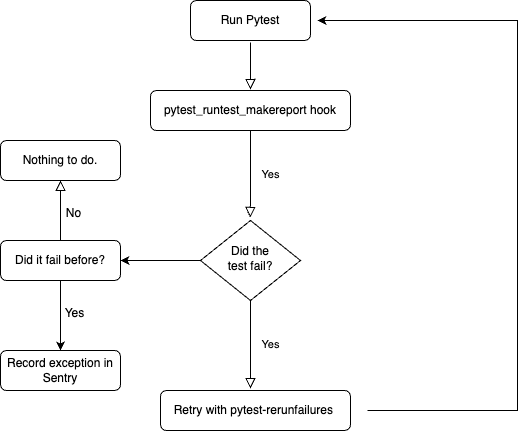

The diagram above was exported from draw.io. Its source (the exported page's mxGraphModel, read from the mxfile embedded in the PNG):
<mxGraphModel dx="887" dy="586" grid="1" gridSize="10" guides="1" tooltips="1" connect="1" arrows="1" fold="1" page="1" pageScale="1" pageWidth="827" pageHeight="1169" math="0" shadow="0">
  <root>
    <mxCell id="WIyWlLk6GJQsqaUBKTNV-0" />
    <mxCell id="WIyWlLk6GJQsqaUBKTNV-1" parent="WIyWlLk6GJQsqaUBKTNV-0" />
    <mxCell id="WIyWlLk6GJQsqaUBKTNV-2" value="" style="rounded=0;html=1;jettySize=auto;orthogonalLoop=1;fontSize=11;endArrow=block;endFill=0;endSize=8;strokeWidth=1;shadow=0;labelBackgroundColor=none;edgeStyle=orthogonalEdgeStyle;exitX=0.499;exitY=1.051;exitDx=0;exitDy=0;exitPerimeter=0;" parent="WIyWlLk6GJQsqaUBKTNV-1" source="WIyWlLk6GJQsqaUBKTNV-3" edge="1">
      <mxGeometry relative="1" as="geometry">
        <mxPoint x="300" y="140" as="sourcePoint" />
        <mxPoint x="300" y="179" as="targetPoint" />
      </mxGeometry>
    </mxCell>
    <mxCell id="WIyWlLk6GJQsqaUBKTNV-3" value="Run Pytest" style="rounded=1;whiteSpace=wrap;html=1;fontSize=12;glass=0;strokeWidth=1;shadow=0;" parent="WIyWlLk6GJQsqaUBKTNV-1" vertex="1">
      <mxGeometry x="240" y="90" width="120" height="40" as="geometry" />
    </mxCell>
    <mxCell id="WIyWlLk6GJQsqaUBKTNV-4" value="Yes" style="rounded=0;html=1;jettySize=auto;orthogonalLoop=1;fontSize=11;endArrow=block;endFill=0;endSize=8;strokeWidth=1;shadow=0;labelBackgroundColor=none;edgeStyle=orthogonalEdgeStyle;" parent="WIyWlLk6GJQsqaUBKTNV-1" source="WIyWlLk6GJQsqaUBKTNV-6" edge="1">
      <mxGeometry y="20" relative="1" as="geometry">
        <mxPoint as="offset" />
        <mxPoint x="300" y="476" as="sourcePoint" />
        <mxPoint x="300" y="478" as="targetPoint" />
        <Array as="points">
          <mxPoint x="300" y="458" />
          <mxPoint x="300" y="458" />
        </Array>
      </mxGeometry>
    </mxCell>
    <mxCell id="WIyWlLk6GJQsqaUBKTNV-5" value="No" style="edgeStyle=orthogonalEdgeStyle;rounded=0;html=1;jettySize=auto;orthogonalLoop=1;fontSize=11;endArrow=block;endFill=0;endSize=8;strokeWidth=1;shadow=0;labelBackgroundColor=none;" parent="WIyWlLk6GJQsqaUBKTNV-1" source="WIyWlLk6GJQsqaUBKTNV-6" target="WIyWlLk6GJQsqaUBKTNV-7" edge="1">
      <mxGeometry y="10" relative="1" as="geometry">
        <mxPoint as="offset" />
      </mxGeometry>
    </mxCell>
    <mxCell id="I9V5oIDYho9oZpGqOClI-9" value="" style="edgeStyle=orthogonalEdgeStyle;rounded=0;orthogonalLoop=1;jettySize=auto;html=1;" edge="1" parent="WIyWlLk6GJQsqaUBKTNV-1" source="WIyWlLk6GJQsqaUBKTNV-6" target="I9V5oIDYho9oZpGqOClI-8">
      <mxGeometry relative="1" as="geometry" />
    </mxCell>
    <mxCell id="WIyWlLk6GJQsqaUBKTNV-6" value="Did the &lt;br&gt;test fail?" style="rhombus;whiteSpace=wrap;html=1;shadow=0;fontFamily=Helvetica;fontSize=12;align=center;strokeWidth=1;spacing=6;spacingTop=-4;" parent="WIyWlLk6GJQsqaUBKTNV-1" vertex="1">
      <mxGeometry x="250" y="310" width="100" height="80" as="geometry" />
    </mxCell>
    <mxCell id="WIyWlLk6GJQsqaUBKTNV-7" value="Nothing to do." style="rounded=1;whiteSpace=wrap;html=1;fontSize=12;glass=0;strokeWidth=1;shadow=0;" parent="WIyWlLk6GJQsqaUBKTNV-1" vertex="1">
      <mxGeometry x="50" y="230" width="120" height="40" as="geometry" />
    </mxCell>
    <mxCell id="I9V5oIDYho9oZpGqOClI-0" value="pytest_runtest_makereport hook" style="rounded=1;whiteSpace=wrap;html=1;fontSize=12;glass=0;strokeWidth=1;shadow=0;" vertex="1" parent="WIyWlLk6GJQsqaUBKTNV-1">
      <mxGeometry x="200" y="180" width="200" height="40" as="geometry" />
    </mxCell>
    <mxCell id="I9V5oIDYho9oZpGqOClI-1" value="Record exception in Sentry" style="rounded=1;whiteSpace=wrap;html=1;fontSize=12;glass=0;strokeWidth=1;shadow=0;" vertex="1" parent="WIyWlLk6GJQsqaUBKTNV-1">
      <mxGeometry x="50" y="440" width="120" height="40" as="geometry" />
    </mxCell>
    <mxCell id="I9V5oIDYho9oZpGqOClI-3" value="Yes" style="rounded=0;html=1;jettySize=auto;orthogonalLoop=1;fontSize=11;endArrow=block;endFill=0;endSize=8;strokeWidth=1;shadow=0;labelBackgroundColor=none;edgeStyle=orthogonalEdgeStyle;" edge="1" parent="WIyWlLk6GJQsqaUBKTNV-1">
      <mxGeometry y="20" relative="1" as="geometry">
        <mxPoint as="offset" />
        <mxPoint x="300" y="220" as="sourcePoint" />
        <mxPoint x="299.71" y="307" as="targetPoint" />
        <Array as="points">
          <mxPoint x="299.71" y="287" />
          <mxPoint x="299.71" y="287" />
        </Array>
      </mxGeometry>
    </mxCell>
    <mxCell id="I9V5oIDYho9oZpGqOClI-5" value="" style="endArrow=classic;html=1;rounded=0;" edge="1" parent="WIyWlLk6GJQsqaUBKTNV-1">
      <mxGeometry width="50" height="50" relative="1" as="geometry">
        <mxPoint x="417" y="500" as="sourcePoint" />
        <mxPoint x="367" y="110" as="targetPoint" />
        <Array as="points">
          <mxPoint x="567" y="500" />
          <mxPoint x="567" y="110" />
        </Array>
      </mxGeometry>
    </mxCell>
    <mxCell id="I9V5oIDYho9oZpGqOClI-10" value="" style="edgeStyle=orthogonalEdgeStyle;rounded=0;orthogonalLoop=1;jettySize=auto;html=1;" edge="1" parent="WIyWlLk6GJQsqaUBKTNV-1" source="I9V5oIDYho9oZpGqOClI-8" target="I9V5oIDYho9oZpGqOClI-1">
      <mxGeometry relative="1" as="geometry" />
    </mxCell>
    <mxCell id="I9V5oIDYho9oZpGqOClI-8" value="Did it fail before?" style="rounded=1;whiteSpace=wrap;html=1;fontSize=12;glass=0;strokeWidth=1;shadow=0;" vertex="1" parent="WIyWlLk6GJQsqaUBKTNV-1">
      <mxGeometry x="50" y="330" width="120" height="40" as="geometry" />
    </mxCell>
    <mxCell id="I9V5oIDYho9oZpGqOClI-11" value="No" style="text;html=1;align=center;verticalAlign=middle;resizable=0;points=[];autosize=1;strokeColor=none;fillColor=none;" vertex="1" parent="WIyWlLk6GJQsqaUBKTNV-1">
      <mxGeometry x="103" y="288" width="40" height="30" as="geometry" />
    </mxCell>
    <mxCell id="I9V5oIDYho9oZpGqOClI-12" value="Yes" style="text;html=1;align=center;verticalAlign=middle;resizable=0;points=[];autosize=1;strokeColor=none;fillColor=none;" vertex="1" parent="WIyWlLk6GJQsqaUBKTNV-1">
      <mxGeometry x="104" y="388" width="40" height="30" as="geometry" />
    </mxCell>
    <mxCell id="I9V5oIDYho9oZpGqOClI-14" value="Retry with&amp;nbsp;pytest-rerunfailures&lt;span style=&quot;border-color: var(--border-color); background-color: initial;&quot;&gt;&amp;nbsp;&lt;/span&gt;" style="rounded=1;whiteSpace=wrap;html=1;fontSize=12;glass=0;strokeWidth=1;shadow=0;" vertex="1" parent="WIyWlLk6GJQsqaUBKTNV-1">
      <mxGeometry x="210" y="480" width="190" height="40" as="geometry" />
    </mxCell>
  </root>
</mxGraphModel>